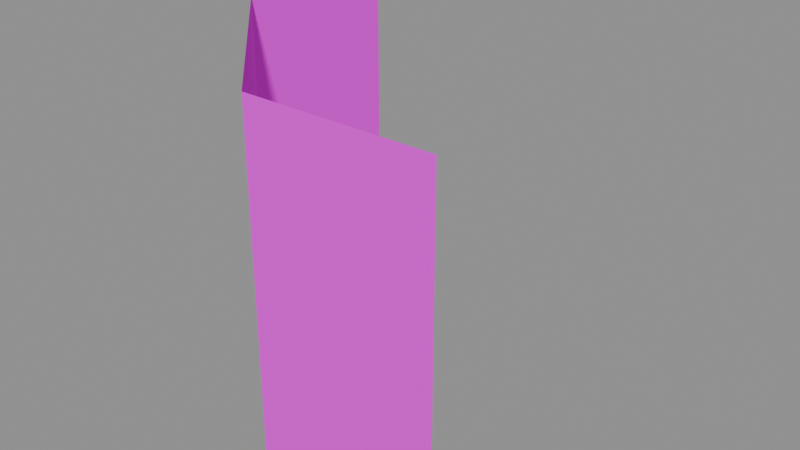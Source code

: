 # Source: wall_corner_bottom.blend  (saved by Blender 5.1.30; exported with 4.5.12 LTS)
import bpy
from mathutils import Matrix  # noqa: F401  (used for matrix-valued properties, if any)

bpy.ops.wm.read_factory_settings(use_empty=True)
scene = bpy.context.scene
scene.name = 'Scene'

# ---- images (referenced by path relative to the original .blend; pixels are not part of the script)
import os
ASSET_DIR = os.environ.get("B2B_ASSET_DIR", "")  # directory of the original .blend (textures are referenced by path, not embedded)
HERE = os.path.dirname(os.path.abspath(__file__))  # packed textures are extracted next to this script under _unpacked/

def load_image(name, relpath, width, height, colorspace="sRGB"):
    """Load a texture the original file referenced (path relative to the .blend, or extracted next to this script)."""
    p = next((c for c in (os.path.join(HERE, relpath), os.path.join(ASSET_DIR, relpath)) if relpath and os.path.exists(c)), "")
    if p:
        img = bpy.data.images.load(p, check_existing=True)
        img.name = name
    else:  # same state as the original file: an image datablock whose file is absent (Cycles renders it pink)
        img = bpy.data.images.new(name, width, height)
        img.source = "FILE"
        img.filepath = "//" + (relpath or name)
    img.colorspace_settings.name = colorspace
    return img
img_aap_color_palette_png = load_image('aap color palette.png', 'aap color palette.png', 1024, 1024, 'sRGB')

# ---- materials (node trees are filled in below, after node groups)
mat_material = bpy.data.materials.new('Material')
mat_material.diffuse_color = (0.001518, 0.2542, 0.6376, 1.0)
mat_material.roughness = 1.0
mat_material.specular_intensity = 0.0

# ---- material node trees
mat_material.use_nodes = True; mat_material.node_tree.nodes.clear()
_N = mat_material.node_tree.nodes; _L = mat_material.node_tree.links
n0 = _N.new('ShaderNodeBsdfPrincipled'); n0.name = 'Principled BSDF'; n0.location = (-200, 100)
n0.inputs[2].default_value = 1.0
n0.inputs[13].default_value = 0.0
n0.inputs[27].default_value = (0.0, 0.0, 0.0, 1.0)
n0.inputs[28].default_value = 1.0
n1 = _N.new('ShaderNodeOutputMaterial'); n1.name = 'Material Output'; n1.location = (200, 100)
n2 = _N.new('ShaderNodeNormalMap'); n2.name = 'Normal Map'; n2.location = (-600, -600)
n2.label = 'Normal/Map'
n2.inputs[0].default_value = 0.0
n3 = _N.new('ShaderNodeTexImage'); n3.name = 'Image Texture'; n3.location = (-600, 300)
n3.image = img_aap_color_palette_png
_L.new(n0.outputs[0], n1.inputs[0])
_L.new(n2.outputs[0], n0.inputs[5])
_L.new(n3.outputs[0], n0.inputs[0])
n1.is_active_output = True

# ---- meshes
me_cube_321 = bpy.data.meshes.new('Cube.321')
me_cube_321.from_pydata([(0.5, -2.235e-08, -4.0), (-3.5, -2.235e-08, -4.0), (0.5, -4.0, -9.686e-08), (-3.5, -4.0, 1.296e-07), (-3.5, -2.235e-08, -2.0), (0.5, -2.235e-08, -2.0), (-3.5, -2.0, 1.296e-07), (0.5, -2.0, -9.686e-08)], [], [(6, 7, 5, 4), (7, 6, 3, 2), (1, 4, 5, 0)])
me_cube_321.polygons.foreach_set('use_smooth', [True] * 3)
_k = set([(4, 5), (6, 7)])
me_cube_321.attributes.new('sharp_edge', 'BOOLEAN', 'EDGE').data.foreach_set('value', [ (min(e.vertices), max(e.vertices)) in _k for e in me_cube_321.edges])
_uv = me_cube_321.uv_layers.new(name='UVMap')
_uv.uv.foreach_set('vector', [0.06198, 0.188, 0.06198, 0.188, 0.06198, 0.188, 0.06198, 0.188, 0.06198, 0.188, 0.06198, 0.188, 0.06198, 0.188, 0.06198, 0.188, 0.06198, 0.188, 0.06198, 0.188, 0.06198, 0.188, 0.06198, 0.188])
me_cube_321.materials.append(mat_material)
me_cube_321.update()
me_cube_321.normals_split_custom_set([tuple(v) for v in zip(*[iter([2.107e-08, 0.7071, 0.7071, 2.107e-08, 0.7071, 0.7071, 2.107e-08, 0.7071, 0.7071, 2.107e-08, 0.7071, 0.7071, 5.662e-08, 0.0, 1.0, 5.662e-08, 0.0, 1.0, 5.662e-08, 0.0, 1.0, 5.662e-08, 0.0, 1.0, 0.0, 1.0, 0.0, 0.0, 1.0, 0.0, 0.0, 1.0, 0.0, 0.0, 1.0, 0.0])] * 3)])

# ---- objects
ob_wall_corner_bottom = bpy.data.objects.new('Wall corner bottom', me_cube_321)
ob_wall_corner_bottom_1 = bpy.data.objects.new('wall_corner_bottom', None)

# ---- transforms, parenting, visibility, modifiers, constraints
ob_wall_corner_bottom.parent = ob_wall_corner_bottom_1
ob_wall_corner_bottom.location = (12.0, 26.0, 0.5)
ob_wall_corner_bottom.rotation_euler = (-3.142, 1.571, 0.0)
ob_wall_corner_bottom.color = (0.8, 0.8, 0.8, 1.0)
ob_wall_corner_bottom_1.location = (0.0, 0.0, 0.0)
ob_wall_corner_bottom_1.empty_display_size = 0.5

# ---- collection membership
scene.collection.objects.link(ob_wall_corner_bottom)
scene.collection.objects.link(ob_wall_corner_bottom_1)

# ---- scene / render settings (as saved in the file)
scene.frame_start = 1; scene.frame_end = 250; scene.frame_set(1)
scene.render.engine = 'BLENDER_EEVEE_NEXT'
scene.render.fps = 30
scene.render.bake_bias = 0.0
scene.render.bake_samples = 0
scene.cycles.sampling_pattern = 'TABULATED_SOBOL'
scene.eevee.use_volume_custom_range = False
bpy.context.view_layer.update()

# ---- added for rendering (the .blend has no active camera and no usable light): camera, sun + grey world if the file has none
cam_auto = bpy.data.cameras.new('AutoCamera')
cam_auto.lens = 50.0
cam_auto.sensor_width = 36.0
cam_auto.clip_end = 1000.0
ob_auto_camera = bpy.data.objects.new('AutoCamera', cam_auto)
scene.collection.objects.link(ob_auto_camera)
ob_auto_camera.location = (20.4101, 20.3078, 7.12812)
ob_auto_camera.rotation_euler = (1.09748, -7.21219e-08, 0.694738)
scene.camera = ob_auto_camera
light_auto_sun = bpy.data.lights.new('AutoSun', 'SUN')
light_auto_sun.energy = 3.0
light_auto_sun.angle = 0.0523599
ob_auto_sun = bpy.data.objects.new('AutoSun', light_auto_sun)
scene.collection.objects.link(ob_auto_sun)
ob_auto_sun.rotation_euler = (0.872665, 0.174533, 0.523599)
if scene.world is None:
    world_auto = bpy.data.worlds.new('AutoWorld')
    world_auto.color = (0.3, 0.3, 0.3)
    scene.world = world_auto
bpy.context.view_layer.update()
